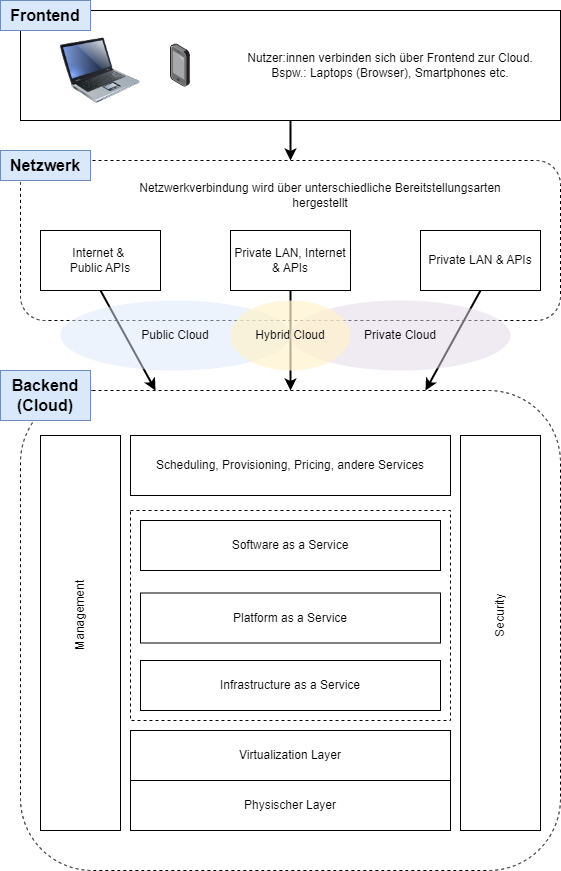

The diagram above was exported from draw.io. Its source (the exported page's mxGraphModel, read from the mxfile embedded in the PNG):
<mxGraphModel dx="1147" dy="765" grid="1" gridSize="10" guides="1" tooltips="1" connect="1" arrows="1" fold="1" page="1" pageScale="1" pageWidth="827" pageHeight="1169" math="0" shadow="0">
  <root>
    <mxCell id="0" />
    <mxCell id="1" parent="0" />
    <mxCell id="XGBpJpwAAXsIiA7hD_jM-1" value="" style="rounded=0;whiteSpace=wrap;html=1;" vertex="1" parent="1">
      <mxGeometry x="160" y="160" width="540" height="110" as="geometry" />
    </mxCell>
    <mxCell id="XGBpJpwAAXsIiA7hD_jM-2" value="" style="image;html=1;image=img/lib/clip_art/computers/Laptop_128x128.png" vertex="1" parent="1">
      <mxGeometry x="200" y="180" width="80" height="80" as="geometry" />
    </mxCell>
    <mxCell id="XGBpJpwAAXsIiA7hD_jM-3" value="" style="image;points=[];aspect=fixed;html=1;align=center;shadow=0;dashed=0;image=img/lib/allied_telesis/computer_and_terminals/Smartphone.svg;" vertex="1" parent="1">
      <mxGeometry x="310" y="193.4" width="19.8" height="43.199999999999996" as="geometry" />
    </mxCell>
    <mxCell id="XGBpJpwAAXsIiA7hD_jM-4" value="Nutzer:innen verbinden sich über Frontend zur Cloud. Bspw.: Laptops (Browser), Smartphones etc." style="text;html=1;strokeColor=none;fillColor=none;align=center;verticalAlign=middle;whiteSpace=wrap;rounded=0;" vertex="1" parent="1">
      <mxGeometry x="380" y="200" width="300" height="30" as="geometry" />
    </mxCell>
    <mxCell id="XGBpJpwAAXsIiA7hD_jM-6" value="" style="rounded=1;whiteSpace=wrap;html=1;dashed=1;" vertex="1" parent="1">
      <mxGeometry x="160" y="310" width="540" height="160" as="geometry" />
    </mxCell>
    <mxCell id="XGBpJpwAAXsIiA7hD_jM-7" value="Netzwerkverbindung wird über unterschiedliche Bereitstellungsarten hergestellt" style="text;html=1;strokeColor=none;fillColor=none;align=center;verticalAlign=middle;whiteSpace=wrap;rounded=0;" vertex="1" parent="1">
      <mxGeometry x="250" y="330" width="420" height="30" as="geometry" />
    </mxCell>
    <mxCell id="XGBpJpwAAXsIiA7hD_jM-8" value="Internet &amp;amp;&amp;nbsp; &lt;br&gt;Public APIs" style="rounded=0;whiteSpace=wrap;html=1;" vertex="1" parent="1">
      <mxGeometry x="180" y="380" width="120" height="60" as="geometry" />
    </mxCell>
    <mxCell id="XGBpJpwAAXsIiA7hD_jM-9" value="Private LAN &amp;amp; APIs" style="rounded=0;whiteSpace=wrap;html=1;" vertex="1" parent="1">
      <mxGeometry x="560" y="380" width="120" height="60" as="geometry" />
    </mxCell>
    <mxCell id="XGBpJpwAAXsIiA7hD_jM-10" value="Private LAN, Internet &amp;amp; APIs" style="rounded=0;whiteSpace=wrap;html=1;" vertex="1" parent="1">
      <mxGeometry x="370" y="380" width="120" height="60" as="geometry" />
    </mxCell>
    <mxCell id="XGBpJpwAAXsIiA7hD_jM-11" value="" style="rounded=1;whiteSpace=wrap;html=1;dashed=1;" vertex="1" parent="1">
      <mxGeometry x="160" y="540" width="540" height="480" as="geometry" />
    </mxCell>
    <mxCell id="XGBpJpwAAXsIiA7hD_jM-17" value="" style="endArrow=classic;html=1;rounded=0;exitX=0.5;exitY=1;exitDx=0;exitDy=0;entryX=0.5;entryY=0;entryDx=0;entryDy=0;strokeWidth=2;" edge="1" parent="1" source="XGBpJpwAAXsIiA7hD_jM-1" target="XGBpJpwAAXsIiA7hD_jM-6">
      <mxGeometry width="50" height="50" relative="1" as="geometry">
        <mxPoint x="270" y="510" as="sourcePoint" />
        <mxPoint x="320" y="460" as="targetPoint" />
      </mxGeometry>
    </mxCell>
    <mxCell id="XGBpJpwAAXsIiA7hD_jM-18" value="" style="endArrow=classic;html=1;rounded=0;exitX=0.5;exitY=1;exitDx=0;exitDy=0;entryX=0.25;entryY=0;entryDx=0;entryDy=0;strokeWidth=2;" edge="1" parent="1" source="XGBpJpwAAXsIiA7hD_jM-8" target="XGBpJpwAAXsIiA7hD_jM-11">
      <mxGeometry width="50" height="50" relative="1" as="geometry">
        <mxPoint x="440" y="280" as="sourcePoint" />
        <mxPoint x="440" y="320" as="targetPoint" />
      </mxGeometry>
    </mxCell>
    <mxCell id="XGBpJpwAAXsIiA7hD_jM-19" value="" style="endArrow=classic;html=1;rounded=0;exitX=0.5;exitY=1;exitDx=0;exitDy=0;entryX=0.5;entryY=0;entryDx=0;entryDy=0;strokeWidth=2;" edge="1" parent="1" source="XGBpJpwAAXsIiA7hD_jM-10" target="XGBpJpwAAXsIiA7hD_jM-11">
      <mxGeometry width="50" height="50" relative="1" as="geometry">
        <mxPoint x="260" y="450" as="sourcePoint" />
        <mxPoint x="305" y="550" as="targetPoint" />
      </mxGeometry>
    </mxCell>
    <mxCell id="XGBpJpwAAXsIiA7hD_jM-14" value="Public Cloud" style="ellipse;whiteSpace=wrap;html=1;fillColor=#dae8fc;strokeColor=none;opacity=50;" vertex="1" parent="1">
      <mxGeometry x="200" y="450" width="229.9" height="70" as="geometry" />
    </mxCell>
    <mxCell id="XGBpJpwAAXsIiA7hD_jM-22" value="" style="endArrow=classic;html=1;rounded=0;exitX=0.5;exitY=1;exitDx=0;exitDy=0;entryX=0.75;entryY=0;entryDx=0;entryDy=0;strokeWidth=2;" edge="1" parent="1" source="XGBpJpwAAXsIiA7hD_jM-9" target="XGBpJpwAAXsIiA7hD_jM-11">
      <mxGeometry width="50" height="50" relative="1" as="geometry">
        <mxPoint x="260" y="450" as="sourcePoint" />
        <mxPoint x="305" y="550" as="targetPoint" />
      </mxGeometry>
    </mxCell>
    <mxCell id="XGBpJpwAAXsIiA7hD_jM-21" value="Private Cloud" style="ellipse;whiteSpace=wrap;html=1;fillColor=#e1d5e7;strokeColor=none;opacity=50;" vertex="1" parent="1">
      <mxGeometry x="430" y="450" width="220" height="70" as="geometry" />
    </mxCell>
    <mxCell id="XGBpJpwAAXsIiA7hD_jM-16" value="Hybrid Cloud" style="ellipse;whiteSpace=wrap;html=1;strokeColor=none;fillColor=#fff2cc;opacity=70;" vertex="1" parent="1">
      <mxGeometry x="370" y="450" width="120" height="70" as="geometry" />
    </mxCell>
    <mxCell id="XGBpJpwAAXsIiA7hD_jM-23" value="" style="rounded=0;whiteSpace=wrap;html=1;" vertex="1" parent="1">
      <mxGeometry x="180" y="585" width="80" height="395" as="geometry" />
    </mxCell>
    <mxCell id="XGBpJpwAAXsIiA7hD_jM-24" value="" style="rounded=0;whiteSpace=wrap;html=1;" vertex="1" parent="1">
      <mxGeometry x="600" y="585" width="80" height="395" as="geometry" />
    </mxCell>
    <mxCell id="XGBpJpwAAXsIiA7hD_jM-25" value="Scheduling, Provisioning, Pricing, andere Services" style="rounded=0;whiteSpace=wrap;html=1;" vertex="1" parent="1">
      <mxGeometry x="270" y="585" width="320" height="60" as="geometry" />
    </mxCell>
    <mxCell id="XGBpJpwAAXsIiA7hD_jM-26" value="" style="rounded=0;whiteSpace=wrap;html=1;dashed=1;" vertex="1" parent="1">
      <mxGeometry x="270" y="660" width="320" height="210" as="geometry" />
    </mxCell>
    <mxCell id="XGBpJpwAAXsIiA7hD_jM-27" value="Software as a Service" style="rounded=0;whiteSpace=wrap;html=1;" vertex="1" parent="1">
      <mxGeometry x="280" y="670" width="300" height="50" as="geometry" />
    </mxCell>
    <mxCell id="XGBpJpwAAXsIiA7hD_jM-28" value="Platform as a Service" style="rounded=0;whiteSpace=wrap;html=1;" vertex="1" parent="1">
      <mxGeometry x="280" y="742.5" width="300" height="50" as="geometry" />
    </mxCell>
    <mxCell id="XGBpJpwAAXsIiA7hD_jM-29" value="Infrastructure as a Service" style="rounded=0;whiteSpace=wrap;html=1;" vertex="1" parent="1">
      <mxGeometry x="280" y="810" width="300" height="50" as="geometry" />
    </mxCell>
    <mxCell id="XGBpJpwAAXsIiA7hD_jM-30" value="Management" style="text;html=1;strokeColor=none;fillColor=none;align=center;verticalAlign=middle;whiteSpace=wrap;rounded=0;rotation=-90;" vertex="1" parent="1">
      <mxGeometry x="190" y="750" width="60" height="30" as="geometry" />
    </mxCell>
    <mxCell id="XGBpJpwAAXsIiA7hD_jM-31" value="Security" style="text;html=1;strokeColor=none;fillColor=none;align=center;verticalAlign=middle;whiteSpace=wrap;rounded=0;rotation=-90;" vertex="1" parent="1">
      <mxGeometry x="610" y="750" width="60" height="30" as="geometry" />
    </mxCell>
    <mxCell id="XGBpJpwAAXsIiA7hD_jM-32" value="Virtualization Layer" style="rounded=0;whiteSpace=wrap;html=1;" vertex="1" parent="1">
      <mxGeometry x="270" y="880" width="320" height="50" as="geometry" />
    </mxCell>
    <mxCell id="XGBpJpwAAXsIiA7hD_jM-33" value="Physischer Layer" style="rounded=0;whiteSpace=wrap;html=1;" vertex="1" parent="1">
      <mxGeometry x="270" y="930" width="320" height="50" as="geometry" />
    </mxCell>
    <mxCell id="XGBpJpwAAXsIiA7hD_jM-34" value="&lt;b&gt;&lt;font style=&quot;font-size: 16px;&quot;&gt;Frontend&lt;/font&gt;&lt;/b&gt;" style="text;html=1;strokeColor=#6c8ebf;fillColor=#dae8fc;align=center;verticalAlign=middle;whiteSpace=wrap;rounded=0;" vertex="1" parent="1">
      <mxGeometry x="140" y="150" width="90" height="30" as="geometry" />
    </mxCell>
    <mxCell id="XGBpJpwAAXsIiA7hD_jM-35" value="&lt;b&gt;&lt;font style=&quot;font-size: 16px;&quot;&gt;Netzwerk&lt;/font&gt;&lt;/b&gt;" style="text;html=1;strokeColor=#6c8ebf;fillColor=#dae8fc;align=center;verticalAlign=middle;whiteSpace=wrap;rounded=0;" vertex="1" parent="1">
      <mxGeometry x="140" y="300" width="90" height="30" as="geometry" />
    </mxCell>
    <mxCell id="XGBpJpwAAXsIiA7hD_jM-36" value="&lt;span style=&quot;font-size: 16px;&quot;&gt;&lt;b&gt;Backend (Cloud)&lt;/b&gt;&lt;/span&gt;" style="text;html=1;strokeColor=#6c8ebf;fillColor=#dae8fc;align=center;verticalAlign=middle;whiteSpace=wrap;rounded=0;" vertex="1" parent="1">
      <mxGeometry x="140" y="520" width="90" height="50" as="geometry" />
    </mxCell>
  </root>
</mxGraphModel>